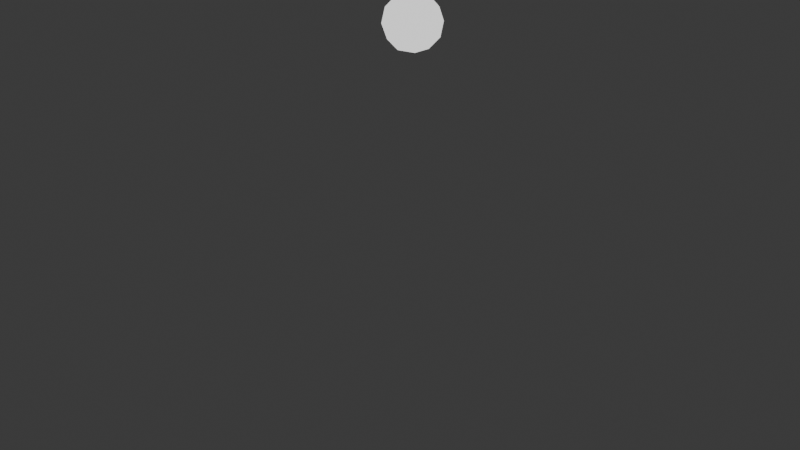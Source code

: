 # Source: quatroDrone.blend  (saved by Blender 5.0.119; exported with 4.5.12 LTS)
import bpy
from mathutils import Matrix  # noqa: F401  (used for matrix-valued properties, if any)

bpy.ops.wm.read_factory_settings(use_empty=True)
scene = bpy.context.scene
scene.name = 'Scene'

# ---- collections
col_collection = bpy.data.collections.new('Collection'); scene.collection.children.link(col_collection)
col_drones = bpy.data.collections.new('Drones'); scene.collection.children.link(col_drones)
col_formations = bpy.data.collections.new('Formations'); scene.collection.children.link(col_formations)
col_takeoff_grid = bpy.data.collections.new('Takeoff grid'); col_formations.children.link(col_takeoff_grid)
col_takeoff = bpy.data.collections.new('Takeoff'); col_formations.children.link(col_takeoff)
col_afastamento = bpy.data.collections.new('Afastamento'); col_formations.children.link(col_afastamento)
col_juncao = bpy.data.collections.new('Juncao'); col_formations.children.link(col_juncao)
col_return_to_home = bpy.data.collections.new('Return to home'); col_formations.children.link(col_return_to_home)
col_templates = bpy.data.collections.new('Templates'); scene.collection.children.link(col_templates)

# ---- materials (node trees are filled in below, after node groups)
mat_drone_template_material = bpy.data.materials.new('Drone template material')
mat_drone_template_material.diffuse_color = (1.0, 1.0, 1.0, 1.0)
mat_pyro_of_drone_1 = bpy.data.materials.new('Pyro of Drone 1')
mat_pyro_of_drone_1.diffuse_color = (1.0, 1.0, 1.0, 1.0)
mat_pyro_of_drone_1.specular_intensity = 0.0
mat_pyro_of_drone_2 = bpy.data.materials.new('Pyro of Drone 2')
mat_pyro_of_drone_2.diffuse_color = (1.0, 1.0, 1.0, 1.0)
mat_pyro_of_drone_2.specular_intensity = 0.0
mat_pyro_of_drone_3 = bpy.data.materials.new('Pyro of Drone 3')
mat_pyro_of_drone_3.diffuse_color = (1.0, 1.0, 1.0, 1.0)
mat_pyro_of_drone_3.specular_intensity = 0.0
mat_pyro_of_drone_4 = bpy.data.materials.new('Pyro of Drone 4')
mat_pyro_of_drone_4.diffuse_color = (1.0, 1.0, 1.0, 1.0)
mat_pyro_of_drone_4.specular_intensity = 0.0
mat_drone_pyro_template_material = bpy.data.materials.new('Drone pyro template material')
mat_drone_pyro_template_material.diffuse_color = (1.0, 1.0, 1.0, 1.0)
mat_drone_pyro_template_material.specular_intensity = 0.0

# ---- material node trees
mat_drone_template_material.use_nodes = True; mat_drone_template_material.node_tree.nodes.clear()
_N = mat_drone_template_material.node_tree.nodes; _L = mat_drone_template_material.node_tree.links
n0 = _N.new('ShaderNodeObjectInfo'); n0.name = 'Object Info'; n0.location = (-300, 0)
n1 = _N.new('ShaderNodeEmission'); n1.name = 'Emission'; n1.location = (0, 0)
n2 = _N.new('ShaderNodeOutputMaterial'); n2.name = 'Material Output'; n2.location = (300, 0)
_L.new(n0.outputs[1], n1.inputs[0])
_L.new(n1.outputs[0], n2.inputs[0])
n2.is_active_output = True
mat_pyro_of_drone_1.use_nodes = True; mat_pyro_of_drone_1.node_tree.nodes.clear()
_N = mat_pyro_of_drone_1.node_tree.nodes; _L = mat_pyro_of_drone_1.node_tree.links
n0 = _N.new('ShaderNodeBsdfPrincipled'); n0.name = 'Principled BSDF'; n0.location = (-200, 100)
n0.inputs[0].default_value = (1.0, 1.0, 1.0, 1.0)
n0.inputs[13].default_value = 0.0
n1 = _N.new('ShaderNodeOutputMaterial'); n1.name = 'Material Output'; n1.location = (200, 100)
_L.new(n0.outputs[0], n1.inputs[0])
n1.is_active_output = True
mat_pyro_of_drone_2.use_nodes = True; mat_pyro_of_drone_2.node_tree.nodes.clear()
_N = mat_pyro_of_drone_2.node_tree.nodes; _L = mat_pyro_of_drone_2.node_tree.links
n0 = _N.new('ShaderNodeBsdfPrincipled'); n0.name = 'Principled BSDF'; n0.location = (-200, 100)
n0.inputs[0].default_value = (1.0, 1.0, 1.0, 1.0)
n0.inputs[13].default_value = 0.0
n1 = _N.new('ShaderNodeOutputMaterial'); n1.name = 'Material Output'; n1.location = (200, 100)
_L.new(n0.outputs[0], n1.inputs[0])
n1.is_active_output = True
mat_pyro_of_drone_3.use_nodes = True; mat_pyro_of_drone_3.node_tree.nodes.clear()
_N = mat_pyro_of_drone_3.node_tree.nodes; _L = mat_pyro_of_drone_3.node_tree.links
n0 = _N.new('ShaderNodeBsdfPrincipled'); n0.name = 'Principled BSDF'; n0.location = (-200, 100)
n0.inputs[0].default_value = (1.0, 1.0, 1.0, 1.0)
n0.inputs[13].default_value = 0.0
n1 = _N.new('ShaderNodeOutputMaterial'); n1.name = 'Material Output'; n1.location = (200, 100)
_L.new(n0.outputs[0], n1.inputs[0])
n1.is_active_output = True
mat_pyro_of_drone_4.use_nodes = True; mat_pyro_of_drone_4.node_tree.nodes.clear()
_N = mat_pyro_of_drone_4.node_tree.nodes; _L = mat_pyro_of_drone_4.node_tree.links
n0 = _N.new('ShaderNodeBsdfPrincipled'); n0.name = 'Principled BSDF'; n0.location = (-200, 100)
n0.inputs[0].default_value = (1.0, 1.0, 1.0, 1.0)
n0.inputs[13].default_value = 0.0
n1 = _N.new('ShaderNodeOutputMaterial'); n1.name = 'Material Output'; n1.location = (200, 100)
_L.new(n0.outputs[0], n1.inputs[0])
n1.is_active_output = True
mat_drone_pyro_template_material.use_nodes = True; mat_drone_pyro_template_material.node_tree.nodes.clear()
_N = mat_drone_pyro_template_material.node_tree.nodes; _L = mat_drone_pyro_template_material.node_tree.links
n0 = _N.new('ShaderNodeBsdfPrincipled'); n0.name = 'Principled BSDF'; n0.location = (-200, 100)
n0.inputs[0].default_value = (1.0, 1.0, 1.0, 1.0)
n0.inputs[13].default_value = 0.0
n1 = _N.new('ShaderNodeOutputMaterial'); n1.name = 'Material Output'; n1.location = (200, 100)
_L.new(n0.outputs[0], n1.inputs[0])
n1.is_active_output = True

# ---- world
world_world = bpy.data.worlds.new('World'); scene.world = world_world
world_world.use_nodes = True; world_world.node_tree.nodes.clear()
_N = world_world.node_tree.nodes; _L = world_world.node_tree.links
n0 = _N.new('ShaderNodeOutputWorld'); n0.name = 'World Output'; n0.location = (200, 100)
n1 = _N.new('ShaderNodeBackground'); n1.name = 'Background'; n1.location = (-200, 100)
n1.inputs[0].default_value = (0.05088, 0.05088, 0.05088, 1.0)
_L.new(n1.outputs[0], n0.inputs[0])
n0.is_active_output = True
world_world.color = (0.05088, 0.05088, 0.05088)
world_world.sun_shadow_jitter_overblur = 0.0

# ---- cameras
cam_camera = bpy.data.cameras.new('Camera')
cam_camera.clip_end = 100.0
cam_camera.ortho_scale = 7.314

# ---- lights
light_light = bpy.data.lights.new('Light', 'POINT')
light_light.energy = 1000.0
light_light.shadow_soft_size = 0.1

# ---- meshes
me_icosphere_mesh_001 = bpy.data.meshes.new('Icosphere Mesh.001')
me_icosphere_mesh_001.from_pydata([(0.0, 0.0, -0.5), (0.3618, -0.2629, -0.2236), (-0.1382, -0.4253, -0.2236), (-0.4472, 0.0, -0.2236), (-0.1382, 0.4253, -0.2236), (0.3618, 0.2629, -0.2236), (0.1382, -0.4253, 0.2236), (-0.3618, -0.2629, 0.2236), (-0.3618, 0.2629, 0.2236), (0.1382, 0.4253, 0.2236), (0.4472, 0.0, 0.2236), (0.0, 0.0, 0.5), (-0.08123, -0.25, -0.4253), (0.2127, -0.1545, -0.4253), (0.1314, -0.4045, -0.2629), (0.4253, 0.0, -0.2629), (0.2127, 0.1545, -0.4253), (-0.2629, 0.0, -0.4253), (-0.3441, -0.25, -0.2629), (-0.08123, 0.25, -0.4253), (-0.3441, 0.25, -0.2629), (0.1314, 0.4045, -0.2629), (0.4755, -0.1545, 0.0), (0.4755, 0.1545, 0.0), (0.0, -0.5, 0.0), (0.2939, -0.4045, 0.0), (-0.4755, -0.1545, 0.0), (-0.2939, -0.4045, 0.0), (-0.2939, 0.4045, 0.0), (-0.4755, 0.1545, 0.0), (0.2939, 0.4045, 0.0), (0.0, 0.5, 0.0), (0.3441, -0.25, 0.2629), (-0.1314, -0.4045, 0.2629), (-0.4253, 0.0, 0.2629), (-0.1314, 0.4045, 0.2629), (0.3441, 0.25, 0.2629), (0.08123, -0.25, 0.4253), (0.2629, 0.0, 0.4253), (-0.2127, -0.1545, 0.4253), (-0.2127, 0.1545, 0.4253), (0.08123, 0.25, 0.4253)], [], [(0, 13, 12), (1, 13, 15), (0, 12, 17), (0, 17, 19), (0, 19, 16), (1, 15, 22), (2, 14, 24), (3, 18, 26), (4, 20, 28), (5, 21, 30), (1, 22, 25), (2, 24, 27), (3, 26, 29), (4, 28, 31), (5, 30, 23), (6, 32, 37), (7, 33, 39), (8, 34, 40), (9, 35, 41), (10, 36, 38), (38, 41, 11), (38, 36, 41), (36, 9, 41), (41, 40, 11), (41, 35, 40), (35, 8, 40), (40, 39, 11), (40, 34, 39), (34, 7, 39), (39, 37, 11), (39, 33, 37), (33, 6, 37), (37, 38, 11), (37, 32, 38), (32, 10, 38), (23, 36, 10), (23, 30, 36), (30, 9, 36), (31, 35, 9), (31, 28, 35), (28, 8, 35), (29, 34, 8), (29, 26, 34), (26, 7, 34), (27, 33, 7), (27, 24, 33), (24, 6, 33), (25, 32, 6), (25, 22, 32), (22, 10, 32), (30, 31, 9), (30, 21, 31), (21, 4, 31), (28, 29, 8), (28, 20, 29), (20, 3, 29), (26, 27, 7), (26, 18, 27), (18, 2, 27), (24, 25, 6), (24, 14, 25), (14, 1, 25), (22, 23, 10), (22, 15, 23), (15, 5, 23), (16, 21, 5), (16, 19, 21), (19, 4, 21), (19, 20, 4), (19, 17, 20), (17, 3, 20), (17, 18, 3), (17, 12, 18), (12, 2, 18), (15, 16, 5), (15, 13, 16), (13, 0, 16), (12, 14, 2), (12, 13, 14), (13, 1, 14)])
me_icosphere_mesh_001.materials.append(mat_drone_template_material)
me_icosphere_mesh_001.materials.append(mat_pyro_of_drone_1)
me_icosphere_mesh_001.update()
me_icosphere_mesh_002 = bpy.data.meshes.new('Icosphere Mesh.002')
me_icosphere_mesh_002.from_pydata([(0.0, 0.0, -0.5), (0.3618, -0.2629, -0.2236), (-0.1382, -0.4253, -0.2236), (-0.4472, 0.0, -0.2236), (-0.1382, 0.4253, -0.2236), (0.3618, 0.2629, -0.2236), (0.1382, -0.4253, 0.2236), (-0.3618, -0.2629, 0.2236), (-0.3618, 0.2629, 0.2236), (0.1382, 0.4253, 0.2236), (0.4472, 0.0, 0.2236), (0.0, 0.0, 0.5), (-0.08123, -0.25, -0.4253), (0.2127, -0.1545, -0.4253), (0.1314, -0.4045, -0.2629), (0.4253, 0.0, -0.2629), (0.2127, 0.1545, -0.4253), (-0.2629, 0.0, -0.4253), (-0.3441, -0.25, -0.2629), (-0.08123, 0.25, -0.4253), (-0.3441, 0.25, -0.2629), (0.1314, 0.4045, -0.2629), (0.4755, -0.1545, 0.0), (0.4755, 0.1545, 0.0), (0.0, -0.5, 0.0), (0.2939, -0.4045, 0.0), (-0.4755, -0.1545, 0.0), (-0.2939, -0.4045, 0.0), (-0.2939, 0.4045, 0.0), (-0.4755, 0.1545, 0.0), (0.2939, 0.4045, 0.0), (0.0, 0.5, 0.0), (0.3441, -0.25, 0.2629), (-0.1314, -0.4045, 0.2629), (-0.4253, 0.0, 0.2629), (-0.1314, 0.4045, 0.2629), (0.3441, 0.25, 0.2629), (0.08123, -0.25, 0.4253), (0.2629, 0.0, 0.4253), (-0.2127, -0.1545, 0.4253), (-0.2127, 0.1545, 0.4253), (0.08123, 0.25, 0.4253)], [], [(0, 13, 12), (1, 13, 15), (0, 12, 17), (0, 17, 19), (0, 19, 16), (1, 15, 22), (2, 14, 24), (3, 18, 26), (4, 20, 28), (5, 21, 30), (1, 22, 25), (2, 24, 27), (3, 26, 29), (4, 28, 31), (5, 30, 23), (6, 32, 37), (7, 33, 39), (8, 34, 40), (9, 35, 41), (10, 36, 38), (38, 41, 11), (38, 36, 41), (36, 9, 41), (41, 40, 11), (41, 35, 40), (35, 8, 40), (40, 39, 11), (40, 34, 39), (34, 7, 39), (39, 37, 11), (39, 33, 37), (33, 6, 37), (37, 38, 11), (37, 32, 38), (32, 10, 38), (23, 36, 10), (23, 30, 36), (30, 9, 36), (31, 35, 9), (31, 28, 35), (28, 8, 35), (29, 34, 8), (29, 26, 34), (26, 7, 34), (27, 33, 7), (27, 24, 33), (24, 6, 33), (25, 32, 6), (25, 22, 32), (22, 10, 32), (30, 31, 9), (30, 21, 31), (21, 4, 31), (28, 29, 8), (28, 20, 29), (20, 3, 29), (26, 27, 7), (26, 18, 27), (18, 2, 27), (24, 25, 6), (24, 14, 25), (14, 1, 25), (22, 23, 10), (22, 15, 23), (15, 5, 23), (16, 21, 5), (16, 19, 21), (19, 4, 21), (19, 20, 4), (19, 17, 20), (17, 3, 20), (17, 18, 3), (17, 12, 18), (12, 2, 18), (15, 16, 5), (15, 13, 16), (13, 0, 16), (12, 14, 2), (12, 13, 14), (13, 1, 14)])
me_icosphere_mesh_002.materials.append(mat_drone_template_material)
me_icosphere_mesh_002.materials.append(mat_pyro_of_drone_2)
me_icosphere_mesh_002.update()
me_icosphere_mesh_003 = bpy.data.meshes.new('Icosphere Mesh.003')
me_icosphere_mesh_003.from_pydata([(0.0, 0.0, -0.5), (0.3618, -0.2629, -0.2236), (-0.1382, -0.4253, -0.2236), (-0.4472, 0.0, -0.2236), (-0.1382, 0.4253, -0.2236), (0.3618, 0.2629, -0.2236), (0.1382, -0.4253, 0.2236), (-0.3618, -0.2629, 0.2236), (-0.3618, 0.2629, 0.2236), (0.1382, 0.4253, 0.2236), (0.4472, 0.0, 0.2236), (0.0, 0.0, 0.5), (-0.08123, -0.25, -0.4253), (0.2127, -0.1545, -0.4253), (0.1314, -0.4045, -0.2629), (0.4253, 0.0, -0.2629), (0.2127, 0.1545, -0.4253), (-0.2629, 0.0, -0.4253), (-0.3441, -0.25, -0.2629), (-0.08123, 0.25, -0.4253), (-0.3441, 0.25, -0.2629), (0.1314, 0.4045, -0.2629), (0.4755, -0.1545, 0.0), (0.4755, 0.1545, 0.0), (0.0, -0.5, 0.0), (0.2939, -0.4045, 0.0), (-0.4755, -0.1545, 0.0), (-0.2939, -0.4045, 0.0), (-0.2939, 0.4045, 0.0), (-0.4755, 0.1545, 0.0), (0.2939, 0.4045, 0.0), (0.0, 0.5, 0.0), (0.3441, -0.25, 0.2629), (-0.1314, -0.4045, 0.2629), (-0.4253, 0.0, 0.2629), (-0.1314, 0.4045, 0.2629), (0.3441, 0.25, 0.2629), (0.08123, -0.25, 0.4253), (0.2629, 0.0, 0.4253), (-0.2127, -0.1545, 0.4253), (-0.2127, 0.1545, 0.4253), (0.08123, 0.25, 0.4253)], [], [(0, 13, 12), (1, 13, 15), (0, 12, 17), (0, 17, 19), (0, 19, 16), (1, 15, 22), (2, 14, 24), (3, 18, 26), (4, 20, 28), (5, 21, 30), (1, 22, 25), (2, 24, 27), (3, 26, 29), (4, 28, 31), (5, 30, 23), (6, 32, 37), (7, 33, 39), (8, 34, 40), (9, 35, 41), (10, 36, 38), (38, 41, 11), (38, 36, 41), (36, 9, 41), (41, 40, 11), (41, 35, 40), (35, 8, 40), (40, 39, 11), (40, 34, 39), (34, 7, 39), (39, 37, 11), (39, 33, 37), (33, 6, 37), (37, 38, 11), (37, 32, 38), (32, 10, 38), (23, 36, 10), (23, 30, 36), (30, 9, 36), (31, 35, 9), (31, 28, 35), (28, 8, 35), (29, 34, 8), (29, 26, 34), (26, 7, 34), (27, 33, 7), (27, 24, 33), (24, 6, 33), (25, 32, 6), (25, 22, 32), (22, 10, 32), (30, 31, 9), (30, 21, 31), (21, 4, 31), (28, 29, 8), (28, 20, 29), (20, 3, 29), (26, 27, 7), (26, 18, 27), (18, 2, 27), (24, 25, 6), (24, 14, 25), (14, 1, 25), (22, 23, 10), (22, 15, 23), (15, 5, 23), (16, 21, 5), (16, 19, 21), (19, 4, 21), (19, 20, 4), (19, 17, 20), (17, 3, 20), (17, 18, 3), (17, 12, 18), (12, 2, 18), (15, 16, 5), (15, 13, 16), (13, 0, 16), (12, 14, 2), (12, 13, 14), (13, 1, 14)])
me_icosphere_mesh_003.materials.append(mat_drone_template_material)
me_icosphere_mesh_003.materials.append(mat_pyro_of_drone_3)
me_icosphere_mesh_003.update()
me_icosphere_mesh_004 = bpy.data.meshes.new('Icosphere Mesh.004')
me_icosphere_mesh_004.from_pydata([(0.0, 0.0, -0.5), (0.3618, -0.2629, -0.2236), (-0.1382, -0.4253, -0.2236), (-0.4472, 0.0, -0.2236), (-0.1382, 0.4253, -0.2236), (0.3618, 0.2629, -0.2236), (0.1382, -0.4253, 0.2236), (-0.3618, -0.2629, 0.2236), (-0.3618, 0.2629, 0.2236), (0.1382, 0.4253, 0.2236), (0.4472, 0.0, 0.2236), (0.0, 0.0, 0.5), (-0.08123, -0.25, -0.4253), (0.2127, -0.1545, -0.4253), (0.1314, -0.4045, -0.2629), (0.4253, 0.0, -0.2629), (0.2127, 0.1545, -0.4253), (-0.2629, 0.0, -0.4253), (-0.3441, -0.25, -0.2629), (-0.08123, 0.25, -0.4253), (-0.3441, 0.25, -0.2629), (0.1314, 0.4045, -0.2629), (0.4755, -0.1545, 0.0), (0.4755, 0.1545, 0.0), (0.0, -0.5, 0.0), (0.2939, -0.4045, 0.0), (-0.4755, -0.1545, 0.0), (-0.2939, -0.4045, 0.0), (-0.2939, 0.4045, 0.0), (-0.4755, 0.1545, 0.0), (0.2939, 0.4045, 0.0), (0.0, 0.5, 0.0), (0.3441, -0.25, 0.2629), (-0.1314, -0.4045, 0.2629), (-0.4253, 0.0, 0.2629), (-0.1314, 0.4045, 0.2629), (0.3441, 0.25, 0.2629), (0.08123, -0.25, 0.4253), (0.2629, 0.0, 0.4253), (-0.2127, -0.1545, 0.4253), (-0.2127, 0.1545, 0.4253), (0.08123, 0.25, 0.4253)], [], [(0, 13, 12), (1, 13, 15), (0, 12, 17), (0, 17, 19), (0, 19, 16), (1, 15, 22), (2, 14, 24), (3, 18, 26), (4, 20, 28), (5, 21, 30), (1, 22, 25), (2, 24, 27), (3, 26, 29), (4, 28, 31), (5, 30, 23), (6, 32, 37), (7, 33, 39), (8, 34, 40), (9, 35, 41), (10, 36, 38), (38, 41, 11), (38, 36, 41), (36, 9, 41), (41, 40, 11), (41, 35, 40), (35, 8, 40), (40, 39, 11), (40, 34, 39), (34, 7, 39), (39, 37, 11), (39, 33, 37), (33, 6, 37), (37, 38, 11), (37, 32, 38), (32, 10, 38), (23, 36, 10), (23, 30, 36), (30, 9, 36), (31, 35, 9), (31, 28, 35), (28, 8, 35), (29, 34, 8), (29, 26, 34), (26, 7, 34), (27, 33, 7), (27, 24, 33), (24, 6, 33), (25, 32, 6), (25, 22, 32), (22, 10, 32), (30, 31, 9), (30, 21, 31), (21, 4, 31), (28, 29, 8), (28, 20, 29), (20, 3, 29), (26, 27, 7), (26, 18, 27), (18, 2, 27), (24, 25, 6), (24, 14, 25), (14, 1, 25), (22, 23, 10), (22, 15, 23), (15, 5, 23), (16, 21, 5), (16, 19, 21), (19, 4, 21), (19, 20, 4), (19, 17, 20), (17, 3, 20), (17, 18, 3), (17, 12, 18), (12, 2, 18), (15, 16, 5), (15, 13, 16), (13, 0, 16), (12, 14, 2), (12, 13, 14), (13, 1, 14)])
me_icosphere_mesh_004.materials.append(mat_drone_template_material)
me_icosphere_mesh_004.materials.append(mat_pyro_of_drone_4)
me_icosphere_mesh_004.update()
me_icosphere_mesh = bpy.data.meshes.new('Icosphere Mesh')
me_icosphere_mesh.from_pydata([(0.0, 0.0, -0.5), (0.3618, -0.2629, -0.2236), (-0.1382, -0.4253, -0.2236), (-0.4472, 0.0, -0.2236), (-0.1382, 0.4253, -0.2236), (0.3618, 0.2629, -0.2236), (0.1382, -0.4253, 0.2236), (-0.3618, -0.2629, 0.2236), (-0.3618, 0.2629, 0.2236), (0.1382, 0.4253, 0.2236), (0.4472, 0.0, 0.2236), (0.0, 0.0, 0.5), (-0.08123, -0.25, -0.4253), (0.2127, -0.1545, -0.4253), (0.1314, -0.4045, -0.2629), (0.4253, 0.0, -0.2629), (0.2127, 0.1545, -0.4253), (-0.2629, 0.0, -0.4253), (-0.3441, -0.25, -0.2629), (-0.08123, 0.25, -0.4253), (-0.3441, 0.25, -0.2629), (0.1314, 0.4045, -0.2629), (0.4755, -0.1545, 0.0), (0.4755, 0.1545, 0.0), (0.0, -0.5, 0.0), (0.2939, -0.4045, 0.0), (-0.4755, -0.1545, 0.0), (-0.2939, -0.4045, 0.0), (-0.2939, 0.4045, 0.0), (-0.4755, 0.1545, 0.0), (0.2939, 0.4045, 0.0), (0.0, 0.5, 0.0), (0.3441, -0.25, 0.2629), (-0.1314, -0.4045, 0.2629), (-0.4253, 0.0, 0.2629), (-0.1314, 0.4045, 0.2629), (0.3441, 0.25, 0.2629), (0.08123, -0.25, 0.4253), (0.2629, 0.0, 0.4253), (-0.2127, -0.1545, 0.4253), (-0.2127, 0.1545, 0.4253), (0.08123, 0.25, 0.4253)], [], [(0, 13, 12), (1, 13, 15), (0, 12, 17), (0, 17, 19), (0, 19, 16), (1, 15, 22), (2, 14, 24), (3, 18, 26), (4, 20, 28), (5, 21, 30), (1, 22, 25), (2, 24, 27), (3, 26, 29), (4, 28, 31), (5, 30, 23), (6, 32, 37), (7, 33, 39), (8, 34, 40), (9, 35, 41), (10, 36, 38), (38, 41, 11), (38, 36, 41), (36, 9, 41), (41, 40, 11), (41, 35, 40), (35, 8, 40), (40, 39, 11), (40, 34, 39), (34, 7, 39), (39, 37, 11), (39, 33, 37), (33, 6, 37), (37, 38, 11), (37, 32, 38), (32, 10, 38), (23, 36, 10), (23, 30, 36), (30, 9, 36), (31, 35, 9), (31, 28, 35), (28, 8, 35), (29, 34, 8), (29, 26, 34), (26, 7, 34), (27, 33, 7), (27, 24, 33), (24, 6, 33), (25, 32, 6), (25, 22, 32), (22, 10, 32), (30, 31, 9), (30, 21, 31), (21, 4, 31), (28, 29, 8), (28, 20, 29), (20, 3, 29), (26, 27, 7), (26, 18, 27), (18, 2, 27), (24, 25, 6), (24, 14, 25), (14, 1, 25), (22, 23, 10), (22, 15, 23), (15, 5, 23), (16, 21, 5), (16, 19, 21), (19, 4, 21), (19, 20, 4), (19, 17, 20), (17, 3, 20), (17, 18, 3), (17, 12, 18), (12, 2, 18), (15, 16, 5), (15, 13, 16), (13, 0, 16), (12, 14, 2), (12, 13, 14), (13, 1, 14)])
me_icosphere_mesh.materials.append(mat_drone_template_material)
me_icosphere_mesh.materials.append(mat_drone_pyro_template_material)
me_icosphere_mesh.update()

# ---- objects
ob_light = bpy.data.objects.new('Light', light_light)
ob_camera = bpy.data.objects.new('Camera', cam_camera)
ob_drone_1 = bpy.data.objects.new('Drone 1', me_icosphere_mesh_001)
ob_drone_2 = bpy.data.objects.new('Drone 2', me_icosphere_mesh_002)
ob_drone_3 = bpy.data.objects.new('Drone 3', me_icosphere_mesh_003)
ob_drone_4 = bpy.data.objects.new('Drone 4', me_icosphere_mesh_004)
ob_takeoff_grid___1 = bpy.data.objects.new('Takeoff grid - 1', None)
ob_takeoff_grid___2 = bpy.data.objects.new('Takeoff grid - 2', None)
ob_takeoff_grid___3 = bpy.data.objects.new('Takeoff grid - 3', None)
ob_takeoff_grid___4 = bpy.data.objects.new('Takeoff grid - 4', None)
ob_takeoff___1 = bpy.data.objects.new('Takeoff - 1', None)
ob_takeoff___2 = bpy.data.objects.new('Takeoff - 2', None)
ob_takeoff___3 = bpy.data.objects.new('Takeoff - 3', None)
ob_takeoff___4 = bpy.data.objects.new('Takeoff - 4', None)
ob_afastamento___1 = bpy.data.objects.new('Afastamento - 1', None)
ob_afastamento___2 = bpy.data.objects.new('Afastamento - 2', None)
ob_afastamento___3 = bpy.data.objects.new('Afastamento - 3', None)
ob_afastamento___4 = bpy.data.objects.new('Afastamento - 4', None)
ob_juncao___1 = bpy.data.objects.new('Juncao - 1', None)
ob_juncao___2 = bpy.data.objects.new('Juncao - 2', None)
ob_juncao___3 = bpy.data.objects.new('Juncao - 3', None)
ob_juncao___4 = bpy.data.objects.new('Juncao - 4', None)
ob_return_to_home___1 = bpy.data.objects.new('Return to home - 1', None)
ob_return_to_home___2 = bpy.data.objects.new('Return to home - 2', None)
ob_return_to_home___3 = bpy.data.objects.new('Return to home - 3', None)
ob_return_to_home___4 = bpy.data.objects.new('Return to home - 4', None)
ob_drone_template = bpy.data.objects.new('Drone template', me_icosphere_mesh)

# ---- transforms, parenting, visibility, modifiers, constraints
ob_light.location = (4.076, 1.005, 5.904)
ob_light.rotation_euler = (0.6503, 0.05522, 1.866)
ob_light.lock_rotations_4d = False
ob_light.empty_display_type = 'ARROWS'
ob_light.color = (0.0, 0.0, 0.0, 0.0)
ob_light.lineart.crease_threshold = 0.0
ob_camera.location = (7.359, -6.926, 4.958)
ob_camera.rotation_euler = (1.109, 0.0, 0.8149)
ob_camera.lock_rotations_4d = False
ob_camera.empty_display_type = 'ARROWS'
ob_camera.color = (0.0, 0.0, 0.0, 0.0)
ob_camera.display_type = 'WIRE'
ob_camera.lineart.crease_threshold = 0.0
ob_drone_1.location = (-5.0, -5.0, 0.0)
_c = ob_drone_1.constraints.new('COPY_LOCATION'); _c.name = 'Skybrush[Entry 42ef524e0e514b6385d0737f80d951d7]'
_c.active = False
_c.target = ob_takeoff_grid___1
_c = ob_drone_1.constraints.new('COPY_LOCATION'); _c.name = 'Skybrush[Entry 39eb620d32ea4e78af90bb4ad7a6506e]'
_c.active = False
_c.influence = 0.0
_c.target = ob_takeoff___1
_c = ob_drone_1.constraints.new('COPY_LOCATION'); _c.name = 'Skybrush[Entry 359f01aff1104e55b953fd5764966fd8]'
_c.active = False
_c.influence = 0.0
_c.target = ob_afastamento___1
_c = ob_drone_1.constraints.new('COPY_LOCATION'); _c.name = 'Skybrush[Entry 62df4a88c0804b08bba6f697cb734747]'
_c.active = False
_c.influence = 0.0
_c.target = ob_juncao___1
_c = ob_drone_1.constraints.new('COPY_LOCATION'); _c.name = 'Skybrush[Entry e689ae90fc144d59915da31d73ec73a2]'
_c.influence = 0.0
_c.target = ob_return_to_home___1
ob_drone_2.location = (-5.0, 5.0, 0.0)
_c = ob_drone_2.constraints.new('COPY_LOCATION'); _c.name = 'Skybrush[Entry 42ef524e0e514b6385d0737f80d951d7]'
_c.active = False
_c.target = ob_takeoff_grid___2
_c = ob_drone_2.constraints.new('COPY_LOCATION'); _c.name = 'Skybrush[Entry 39eb620d32ea4e78af90bb4ad7a6506e]'
_c.active = False
_c.influence = 0.0
_c.target = ob_takeoff___2
_c = ob_drone_2.constraints.new('COPY_LOCATION'); _c.name = 'Skybrush[Entry 359f01aff1104e55b953fd5764966fd8]'
_c.active = False
_c.influence = 0.0
_c.target = ob_afastamento___2
_c = ob_drone_2.constraints.new('COPY_LOCATION'); _c.name = 'Skybrush[Entry 62df4a88c0804b08bba6f697cb734747]'
_c.active = False
_c.influence = 0.0
_c.target = ob_juncao___2
_c = ob_drone_2.constraints.new('COPY_LOCATION'); _c.name = 'Skybrush[Entry e689ae90fc144d59915da31d73ec73a2]'
_c.influence = 0.0
_c.target = ob_return_to_home___2
ob_drone_3.location = (5.0, -5.0, 0.0)
_c = ob_drone_3.constraints.new('COPY_LOCATION'); _c.name = 'Skybrush[Entry 42ef524e0e514b6385d0737f80d951d7]'
_c.active = False
_c.target = ob_takeoff_grid___3
_c = ob_drone_3.constraints.new('COPY_LOCATION'); _c.name = 'Skybrush[Entry 39eb620d32ea4e78af90bb4ad7a6506e]'
_c.active = False
_c.influence = 0.0
_c.target = ob_takeoff___3
_c = ob_drone_3.constraints.new('COPY_LOCATION'); _c.name = 'Skybrush[Entry 359f01aff1104e55b953fd5764966fd8]'
_c.active = False
_c.influence = 0.0
_c.target = ob_afastamento___3
_c = ob_drone_3.constraints.new('COPY_LOCATION'); _c.name = 'Skybrush[Entry 62df4a88c0804b08bba6f697cb734747]'
_c.active = False
_c.influence = 0.0
_c.target = ob_juncao___3
_c = ob_drone_3.constraints.new('COPY_LOCATION'); _c.name = 'Skybrush[Entry e689ae90fc144d59915da31d73ec73a2]'
_c.influence = 0.0
_c.target = ob_return_to_home___3
ob_drone_4.location = (5.0, 5.0, 0.0)
_c = ob_drone_4.constraints.new('COPY_LOCATION'); _c.name = 'Skybrush[Entry 42ef524e0e514b6385d0737f80d951d7]'
_c.active = False
_c.target = ob_takeoff_grid___4
_c = ob_drone_4.constraints.new('COPY_LOCATION'); _c.name = 'Skybrush[Entry 39eb620d32ea4e78af90bb4ad7a6506e]'
_c.active = False
_c.influence = 0.0
_c.target = ob_takeoff___4
_c = ob_drone_4.constraints.new('COPY_LOCATION'); _c.name = 'Skybrush[Entry 359f01aff1104e55b953fd5764966fd8]'
_c.active = False
_c.influence = 0.0
_c.target = ob_afastamento___4
_c = ob_drone_4.constraints.new('COPY_LOCATION'); _c.name = 'Skybrush[Entry 62df4a88c0804b08bba6f697cb734747]'
_c.active = False
_c.influence = 0.0
_c.target = ob_juncao___4
_c = ob_drone_4.constraints.new('COPY_LOCATION'); _c.name = 'Skybrush[Entry e689ae90fc144d59915da31d73ec73a2]'
_c.influence = 0.0
_c.target = ob_return_to_home___4
ob_takeoff_grid___1.location = (-5.0, -5.0, 0.0)
ob_takeoff_grid___1.empty_display_size = 0.5
ob_takeoff_grid___2.location = (-5.0, 5.0, 0.0)
ob_takeoff_grid___2.empty_display_size = 0.5
ob_takeoff_grid___3.location = (5.0, -5.0, 0.0)
ob_takeoff_grid___3.empty_display_size = 0.5
ob_takeoff_grid___4.location = (5.0, 5.0, 0.0)
ob_takeoff_grid___4.empty_display_size = 0.5
ob_takeoff___1.location = (-5.0, -5.0, 20.0)
ob_takeoff___1.empty_display_size = 0.5
ob_takeoff___2.location = (-5.0, 5.0, 20.0)
ob_takeoff___2.empty_display_size = 0.5
ob_takeoff___3.location = (5.0, -5.0, 20.0)
ob_takeoff___3.empty_display_size = 0.5
ob_takeoff___4.location = (5.0, 5.0, 20.0)
ob_takeoff___4.empty_display_size = 0.5
ob_afastamento___1.location = (-10.08, -10.01, 20.0)
ob_afastamento___1.empty_display_size = 0.5
ob_afastamento___2.location = (-10.09, 10.04, 20.0)
ob_afastamento___2.empty_display_size = 0.5
ob_afastamento___3.location = (10.04, -9.987, 20.0)
ob_afastamento___3.empty_display_size = 0.5
ob_afastamento___4.location = (9.987, 9.987, 20.0)
ob_afastamento___4.empty_display_size = 0.5
ob_juncao___1.location = (-5.0, -4.927, 20.0)
ob_juncao___1.empty_display_size = 0.5
ob_juncao___2.location = (-5.01, 5.032, 20.0)
ob_juncao___2.empty_display_size = 0.5
ob_juncao___3.location = (5.105, -4.982, 20.0)
ob_juncao___3.empty_display_size = 0.5
ob_juncao___4.location = (5.054, 5.054, 20.0)
ob_juncao___4.empty_display_size = 0.5
ob_return_to_home___1.location = (-5.0, -5.0, 0.0)
ob_return_to_home___1.empty_display_size = 0.5
ob_return_to_home___2.location = (-5.0, 5.0, 0.0)
ob_return_to_home___2.empty_display_size = 0.5
ob_return_to_home___3.location = (5.0, -5.0, 0.0)
ob_return_to_home___3.empty_display_size = 0.5
ob_return_to_home___4.location = (5.0, 5.0, 0.0)
ob_return_to_home___4.empty_display_size = 0.5
ob_drone_template.location = (0.0, 0.0, 0.0)
ob_drone_template.hide_viewport = True
ob_drone_template.hide_select = True
ob_drone_template.hide_render = True

# ---- collection membership
col_collection.objects.link(ob_light)
col_collection.objects.link(ob_camera)
col_drones.objects.link(ob_drone_1)
col_drones.objects.link(ob_drone_2)
col_drones.objects.link(ob_drone_3)
col_drones.objects.link(ob_drone_4)
col_takeoff_grid.objects.link(ob_takeoff_grid___1)
col_takeoff_grid.objects.link(ob_takeoff_grid___2)
col_takeoff_grid.objects.link(ob_takeoff_grid___3)
col_takeoff_grid.objects.link(ob_takeoff_grid___4)
col_takeoff.objects.link(ob_takeoff___1)
col_takeoff.objects.link(ob_takeoff___2)
col_takeoff.objects.link(ob_takeoff___3)
col_takeoff.objects.link(ob_takeoff___4)
col_afastamento.objects.link(ob_afastamento___1)
col_afastamento.objects.link(ob_afastamento___2)
col_afastamento.objects.link(ob_afastamento___3)
col_afastamento.objects.link(ob_afastamento___4)
col_juncao.objects.link(ob_juncao___1)
col_juncao.objects.link(ob_juncao___2)
col_juncao.objects.link(ob_juncao___3)
col_juncao.objects.link(ob_juncao___4)
col_return_to_home.objects.link(ob_return_to_home___1)
col_return_to_home.objects.link(ob_return_to_home___2)
col_return_to_home.objects.link(ob_return_to_home___3)
col_return_to_home.objects.link(ob_return_to_home___4)
col_templates.objects.link(ob_drone_template)

# ---- scene / render settings (as saved in the file)
scene.camera = ob_camera
scene.frame_start = 1; scene.frame_end = 1400; scene.frame_set(1)
scene.render.engine = 'BLENDER_EEVEE_NEXT'
scene.render.bake_bias = 0.0
scene.render.bake_samples = 0
scene.cycles.sampling_pattern = 'TABULATED_SOBOL'
scene.eevee.use_volume_custom_range = False
bpy.context.view_layer.update()
